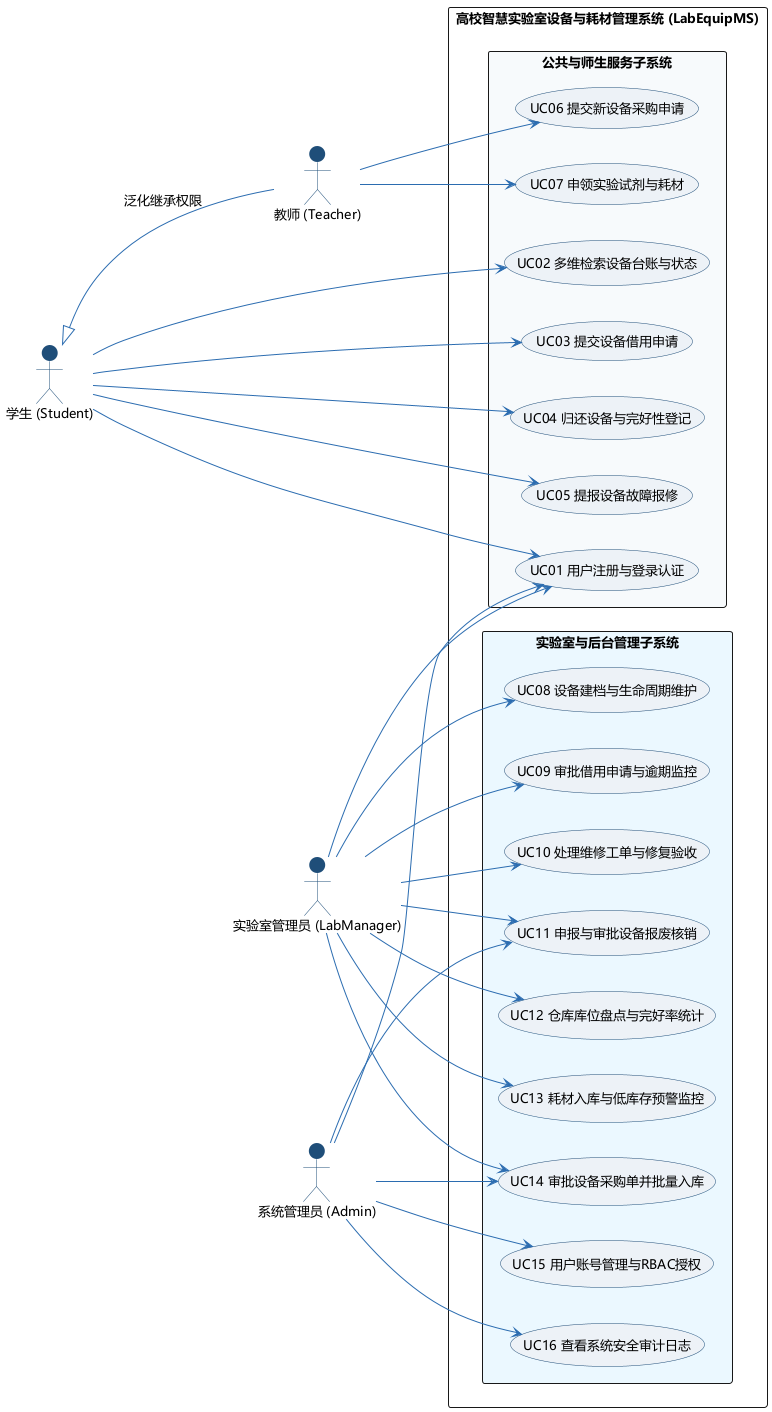

The diagram above was rendered by PlantUML. Its source (embedded in the PNG):
@startuml
left to right direction
skinparam backgroundColor #FFFFFF
skinparam defaultFontName "Microsoft YaHei"
skinparam defaultFontSize 13
skinparam shadowing false
skinparam packageStyle rectangle
skinparam usecase {
  BackgroundColor #EDF2F7
  BorderColor #1F4E79
  ArrowColor #2B6CB0
}
skinparam actor {
  BackgroundColor #1F4E79
  BorderColor #1F4E79
}

actor "学生 (Student)" as Student
actor "教师 (Teacher)" as Teacher
actor "实验室管理员 (LabManager)" as LabMgr
actor "系统管理员 (Admin)" as Admin

Student <|-- Teacher : 泛化继承权限

rectangle "高校智慧实验室设备与耗材管理系统 (LabEquipMS)" {
  package "公共与师生服务子系统" #F7FAFC {
    usecase "UC01 用户注册与登录认证" as UC01
    usecase "UC02 多维检索设备台账与状态" as UC02
    usecase "UC03 提交设备借用申请" as UC03
    usecase "UC04 归还设备与完好性登记" as UC04
    usecase "UC05 提报设备故障报修" as UC05
    usecase "UC06 提交新设备采购申请" as UC06
    usecase "UC07 申领实验试剂与耗材" as UC07
  }

  package "实验室与后台管理子系统" #EBF8FF {
    usecase "UC08 设备建档与生命周期维护" as UC08
    usecase "UC09 审批借用申请与逾期监控" as UC09
    usecase "UC10 处理维修工单与修复验收" as UC10
    usecase "UC11 申报与审批设备报废核销" as UC11
    usecase "UC12 仓库库位盘点与完好率统计" as UC12
    usecase "UC13 耗材入库与低库存预警监控" as UC13
    usecase "UC14 审批设备采购单并批量入库" as UC14
    usecase "UC15 用户账号管理与RBAC授权" as UC15
    usecase "UC16 查看系统安全审计日志" as UC16
  }
}

Student --> UC01
Student --> UC02
Student --> UC03
Student --> UC04
Student --> UC05

Teacher --> UC06
Teacher --> UC07

LabMgr --> UC01
LabMgr --> UC08
LabMgr --> UC09
LabMgr --> UC10
LabMgr --> UC11
LabMgr --> UC12
LabMgr --> UC13
LabMgr --> UC14

Admin --> UC01
Admin --> UC11
Admin --> UC14
Admin --> UC15
Admin --> UC16
@enduml